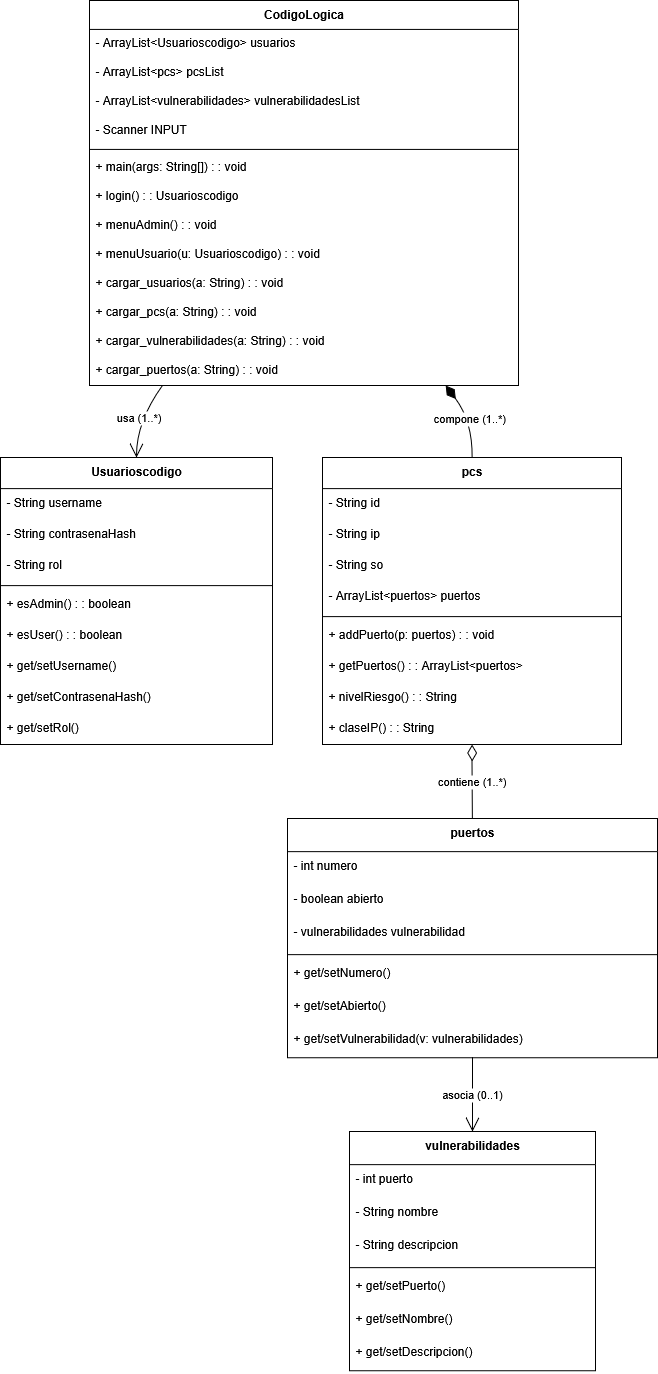

The diagram above was exported from draw.io. Its source (the exported page's mxGraphModel, read from the mxfile embedded in the PNG):
<mxGraphModel dx="940" dy="565" grid="1" gridSize="10" guides="1" tooltips="1" connect="1" arrows="1" fold="1" page="1" pageScale="1" pageWidth="850" pageHeight="1100" math="0" shadow="0">
  <root>
    <mxCell id="0" />
    <mxCell id="1" parent="0" />
    <mxCell id="8ejJ5DdYpwe_OpRQSuxO-1" value="CodigoLogica" style="swimlane;fontStyle=1;align=center;verticalAlign=top;childLayout=stackLayout;horizontal=1;startSize=28.923076923076923;horizontalStack=0;resizeParent=1;resizeParentMax=0;resizeLast=0;collapsible=0;marginBottom=0;" vertex="1" parent="1">
      <mxGeometry x="109" y="20" width="429" height="384.9230769230769" as="geometry" />
    </mxCell>
    <mxCell id="8ejJ5DdYpwe_OpRQSuxO-2" value="- ArrayList&lt;Usuarioscodigo&gt; usuarios" style="text;strokeColor=none;fillColor=none;align=left;verticalAlign=top;spacingLeft=4;spacingRight=4;overflow=hidden;rotatable=0;points=[[0,0.5],[1,0.5]];portConstraint=eastwest;" vertex="1" parent="8ejJ5DdYpwe_OpRQSuxO-1">
      <mxGeometry y="28.923076923076923" width="429" height="29" as="geometry" />
    </mxCell>
    <mxCell id="8ejJ5DdYpwe_OpRQSuxO-3" value="- ArrayList&lt;pcs&gt; pcsList" style="text;strokeColor=none;fillColor=none;align=left;verticalAlign=top;spacingLeft=4;spacingRight=4;overflow=hidden;rotatable=0;points=[[0,0.5],[1,0.5]];portConstraint=eastwest;" vertex="1" parent="8ejJ5DdYpwe_OpRQSuxO-1">
      <mxGeometry y="57.92307692307692" width="429" height="29" as="geometry" />
    </mxCell>
    <mxCell id="8ejJ5DdYpwe_OpRQSuxO-4" value="- ArrayList&lt;vulnerabilidades&gt; vulnerabilidadesList" style="text;strokeColor=none;fillColor=none;align=left;verticalAlign=top;spacingLeft=4;spacingRight=4;overflow=hidden;rotatable=0;points=[[0,0.5],[1,0.5]];portConstraint=eastwest;" vertex="1" parent="8ejJ5DdYpwe_OpRQSuxO-1">
      <mxGeometry y="86.92307692307692" width="429" height="29" as="geometry" />
    </mxCell>
    <mxCell id="8ejJ5DdYpwe_OpRQSuxO-5" value="- Scanner INPUT" style="text;strokeColor=none;fillColor=none;align=left;verticalAlign=top;spacingLeft=4;spacingRight=4;overflow=hidden;rotatable=0;points=[[0,0.5],[1,0.5]];portConstraint=eastwest;" vertex="1" parent="8ejJ5DdYpwe_OpRQSuxO-1">
      <mxGeometry y="115.92307692307692" width="429" height="29" as="geometry" />
    </mxCell>
    <mxCell id="8ejJ5DdYpwe_OpRQSuxO-6" style="line;strokeWidth=1;fillColor=none;align=left;verticalAlign=middle;spacingTop=-1;spacingLeft=3;spacingRight=3;rotatable=0;labelPosition=right;points=[];portConstraint=eastwest;strokeColor=inherit;" vertex="1" parent="8ejJ5DdYpwe_OpRQSuxO-1">
      <mxGeometry y="144.9230769230769" width="429" height="8" as="geometry" />
    </mxCell>
    <mxCell id="8ejJ5DdYpwe_OpRQSuxO-7" value="+ main(args: String[]) : : void" style="text;strokeColor=none;fillColor=none;align=left;verticalAlign=top;spacingLeft=4;spacingRight=4;overflow=hidden;rotatable=0;points=[[0,0.5],[1,0.5]];portConstraint=eastwest;" vertex="1" parent="8ejJ5DdYpwe_OpRQSuxO-1">
      <mxGeometry y="152.9230769230769" width="429" height="29" as="geometry" />
    </mxCell>
    <mxCell id="8ejJ5DdYpwe_OpRQSuxO-8" value="+ login() : : Usuarioscodigo" style="text;strokeColor=none;fillColor=none;align=left;verticalAlign=top;spacingLeft=4;spacingRight=4;overflow=hidden;rotatable=0;points=[[0,0.5],[1,0.5]];portConstraint=eastwest;" vertex="1" parent="8ejJ5DdYpwe_OpRQSuxO-1">
      <mxGeometry y="181.9230769230769" width="429" height="29" as="geometry" />
    </mxCell>
    <mxCell id="8ejJ5DdYpwe_OpRQSuxO-9" value="+ menuAdmin() : : void" style="text;strokeColor=none;fillColor=none;align=left;verticalAlign=top;spacingLeft=4;spacingRight=4;overflow=hidden;rotatable=0;points=[[0,0.5],[1,0.5]];portConstraint=eastwest;" vertex="1" parent="8ejJ5DdYpwe_OpRQSuxO-1">
      <mxGeometry y="210.9230769230769" width="429" height="29" as="geometry" />
    </mxCell>
    <mxCell id="8ejJ5DdYpwe_OpRQSuxO-10" value="+ menuUsuario(u: Usuarioscodigo) : : void" style="text;strokeColor=none;fillColor=none;align=left;verticalAlign=top;spacingLeft=4;spacingRight=4;overflow=hidden;rotatable=0;points=[[0,0.5],[1,0.5]];portConstraint=eastwest;" vertex="1" parent="8ejJ5DdYpwe_OpRQSuxO-1">
      <mxGeometry y="239.9230769230769" width="429" height="29" as="geometry" />
    </mxCell>
    <mxCell id="8ejJ5DdYpwe_OpRQSuxO-11" value="+ cargar_usuarios(a: String) : : void" style="text;strokeColor=none;fillColor=none;align=left;verticalAlign=top;spacingLeft=4;spacingRight=4;overflow=hidden;rotatable=0;points=[[0,0.5],[1,0.5]];portConstraint=eastwest;" vertex="1" parent="8ejJ5DdYpwe_OpRQSuxO-1">
      <mxGeometry y="268.9230769230769" width="429" height="29" as="geometry" />
    </mxCell>
    <mxCell id="8ejJ5DdYpwe_OpRQSuxO-12" value="+ cargar_pcs(a: String) : : void" style="text;strokeColor=none;fillColor=none;align=left;verticalAlign=top;spacingLeft=4;spacingRight=4;overflow=hidden;rotatable=0;points=[[0,0.5],[1,0.5]];portConstraint=eastwest;" vertex="1" parent="8ejJ5DdYpwe_OpRQSuxO-1">
      <mxGeometry y="297.9230769230769" width="429" height="29" as="geometry" />
    </mxCell>
    <mxCell id="8ejJ5DdYpwe_OpRQSuxO-13" value="+ cargar_vulnerabilidades(a: String) : : void" style="text;strokeColor=none;fillColor=none;align=left;verticalAlign=top;spacingLeft=4;spacingRight=4;overflow=hidden;rotatable=0;points=[[0,0.5],[1,0.5]];portConstraint=eastwest;" vertex="1" parent="8ejJ5DdYpwe_OpRQSuxO-1">
      <mxGeometry y="326.9230769230769" width="429" height="29" as="geometry" />
    </mxCell>
    <mxCell id="8ejJ5DdYpwe_OpRQSuxO-14" value="+ cargar_puertos(a: String) : : void" style="text;strokeColor=none;fillColor=none;align=left;verticalAlign=top;spacingLeft=4;spacingRight=4;overflow=hidden;rotatable=0;points=[[0,0.5],[1,0.5]];portConstraint=eastwest;" vertex="1" parent="8ejJ5DdYpwe_OpRQSuxO-1">
      <mxGeometry y="355.9230769230769" width="429" height="29" as="geometry" />
    </mxCell>
    <mxCell id="8ejJ5DdYpwe_OpRQSuxO-15" value="Usuarioscodigo" style="swimlane;fontStyle=1;align=center;verticalAlign=top;childLayout=stackLayout;horizontal=1;startSize=31.11111111111111;horizontalStack=0;resizeParent=1;resizeParentMax=0;resizeLast=0;collapsible=0;marginBottom=0;" vertex="1" parent="1">
      <mxGeometry x="20" y="477" width="272" height="287.1111111111111" as="geometry" />
    </mxCell>
    <mxCell id="8ejJ5DdYpwe_OpRQSuxO-16" value="- String username" style="text;strokeColor=none;fillColor=none;align=left;verticalAlign=top;spacingLeft=4;spacingRight=4;overflow=hidden;rotatable=0;points=[[0,0.5],[1,0.5]];portConstraint=eastwest;" vertex="1" parent="8ejJ5DdYpwe_OpRQSuxO-15">
      <mxGeometry y="31.11111111111111" width="272" height="31" as="geometry" />
    </mxCell>
    <mxCell id="8ejJ5DdYpwe_OpRQSuxO-17" value="- String contrasenaHash" style="text;strokeColor=none;fillColor=none;align=left;verticalAlign=top;spacingLeft=4;spacingRight=4;overflow=hidden;rotatable=0;points=[[0,0.5],[1,0.5]];portConstraint=eastwest;" vertex="1" parent="8ejJ5DdYpwe_OpRQSuxO-15">
      <mxGeometry y="62.111111111111114" width="272" height="31" as="geometry" />
    </mxCell>
    <mxCell id="8ejJ5DdYpwe_OpRQSuxO-18" value="- String rol" style="text;strokeColor=none;fillColor=none;align=left;verticalAlign=top;spacingLeft=4;spacingRight=4;overflow=hidden;rotatable=0;points=[[0,0.5],[1,0.5]];portConstraint=eastwest;" vertex="1" parent="8ejJ5DdYpwe_OpRQSuxO-15">
      <mxGeometry y="93.11111111111111" width="272" height="31" as="geometry" />
    </mxCell>
    <mxCell id="8ejJ5DdYpwe_OpRQSuxO-19" style="line;strokeWidth=1;fillColor=none;align=left;verticalAlign=middle;spacingTop=-1;spacingLeft=3;spacingRight=3;rotatable=0;labelPosition=right;points=[];portConstraint=eastwest;strokeColor=inherit;" vertex="1" parent="8ejJ5DdYpwe_OpRQSuxO-15">
      <mxGeometry y="124.11111111111111" width="272" height="8" as="geometry" />
    </mxCell>
    <mxCell id="8ejJ5DdYpwe_OpRQSuxO-20" value="+ esAdmin() : : boolean" style="text;strokeColor=none;fillColor=none;align=left;verticalAlign=top;spacingLeft=4;spacingRight=4;overflow=hidden;rotatable=0;points=[[0,0.5],[1,0.5]];portConstraint=eastwest;" vertex="1" parent="8ejJ5DdYpwe_OpRQSuxO-15">
      <mxGeometry y="132.11111111111111" width="272" height="31" as="geometry" />
    </mxCell>
    <mxCell id="8ejJ5DdYpwe_OpRQSuxO-21" value="+ esUser() : : boolean" style="text;strokeColor=none;fillColor=none;align=left;verticalAlign=top;spacingLeft=4;spacingRight=4;overflow=hidden;rotatable=0;points=[[0,0.5],[1,0.5]];portConstraint=eastwest;" vertex="1" parent="8ejJ5DdYpwe_OpRQSuxO-15">
      <mxGeometry y="163.11111111111111" width="272" height="31" as="geometry" />
    </mxCell>
    <mxCell id="8ejJ5DdYpwe_OpRQSuxO-22" value="+ get/setUsername()" style="text;strokeColor=none;fillColor=none;align=left;verticalAlign=top;spacingLeft=4;spacingRight=4;overflow=hidden;rotatable=0;points=[[0,0.5],[1,0.5]];portConstraint=eastwest;" vertex="1" parent="8ejJ5DdYpwe_OpRQSuxO-15">
      <mxGeometry y="194.11111111111111" width="272" height="31" as="geometry" />
    </mxCell>
    <mxCell id="8ejJ5DdYpwe_OpRQSuxO-23" value="+ get/setContrasenaHash()" style="text;strokeColor=none;fillColor=none;align=left;verticalAlign=top;spacingLeft=4;spacingRight=4;overflow=hidden;rotatable=0;points=[[0,0.5],[1,0.5]];portConstraint=eastwest;" vertex="1" parent="8ejJ5DdYpwe_OpRQSuxO-15">
      <mxGeometry y="225.11111111111111" width="272" height="31" as="geometry" />
    </mxCell>
    <mxCell id="8ejJ5DdYpwe_OpRQSuxO-24" value="+ get/setRol()" style="text;strokeColor=none;fillColor=none;align=left;verticalAlign=top;spacingLeft=4;spacingRight=4;overflow=hidden;rotatable=0;points=[[0,0.5],[1,0.5]];portConstraint=eastwest;" vertex="1" parent="8ejJ5DdYpwe_OpRQSuxO-15">
      <mxGeometry y="256.1111111111111" width="272" height="31" as="geometry" />
    </mxCell>
    <mxCell id="8ejJ5DdYpwe_OpRQSuxO-25" value="pcs" style="swimlane;fontStyle=1;align=center;verticalAlign=top;childLayout=stackLayout;horizontal=1;startSize=31.11111111111111;horizontalStack=0;resizeParent=1;resizeParentMax=0;resizeLast=0;collapsible=0;marginBottom=0;" vertex="1" parent="1">
      <mxGeometry x="342" y="477" width="299" height="287.1111111111111" as="geometry" />
    </mxCell>
    <mxCell id="8ejJ5DdYpwe_OpRQSuxO-26" value="- String id" style="text;strokeColor=none;fillColor=none;align=left;verticalAlign=top;spacingLeft=4;spacingRight=4;overflow=hidden;rotatable=0;points=[[0,0.5],[1,0.5]];portConstraint=eastwest;" vertex="1" parent="8ejJ5DdYpwe_OpRQSuxO-25">
      <mxGeometry y="31.11111111111111" width="299" height="31" as="geometry" />
    </mxCell>
    <mxCell id="8ejJ5DdYpwe_OpRQSuxO-27" value="- String ip" style="text;strokeColor=none;fillColor=none;align=left;verticalAlign=top;spacingLeft=4;spacingRight=4;overflow=hidden;rotatable=0;points=[[0,0.5],[1,0.5]];portConstraint=eastwest;" vertex="1" parent="8ejJ5DdYpwe_OpRQSuxO-25">
      <mxGeometry y="62.111111111111114" width="299" height="31" as="geometry" />
    </mxCell>
    <mxCell id="8ejJ5DdYpwe_OpRQSuxO-28" value="- String so" style="text;strokeColor=none;fillColor=none;align=left;verticalAlign=top;spacingLeft=4;spacingRight=4;overflow=hidden;rotatable=0;points=[[0,0.5],[1,0.5]];portConstraint=eastwest;" vertex="1" parent="8ejJ5DdYpwe_OpRQSuxO-25">
      <mxGeometry y="93.11111111111111" width="299" height="31" as="geometry" />
    </mxCell>
    <mxCell id="8ejJ5DdYpwe_OpRQSuxO-29" value="- ArrayList&lt;puertos&gt; puertos" style="text;strokeColor=none;fillColor=none;align=left;verticalAlign=top;spacingLeft=4;spacingRight=4;overflow=hidden;rotatable=0;points=[[0,0.5],[1,0.5]];portConstraint=eastwest;" vertex="1" parent="8ejJ5DdYpwe_OpRQSuxO-25">
      <mxGeometry y="124.11111111111111" width="299" height="31" as="geometry" />
    </mxCell>
    <mxCell id="8ejJ5DdYpwe_OpRQSuxO-30" style="line;strokeWidth=1;fillColor=none;align=left;verticalAlign=middle;spacingTop=-1;spacingLeft=3;spacingRight=3;rotatable=0;labelPosition=right;points=[];portConstraint=eastwest;strokeColor=inherit;" vertex="1" parent="8ejJ5DdYpwe_OpRQSuxO-25">
      <mxGeometry y="155.11111111111111" width="299" height="8" as="geometry" />
    </mxCell>
    <mxCell id="8ejJ5DdYpwe_OpRQSuxO-31" value="+ addPuerto(p: puertos) : : void" style="text;strokeColor=none;fillColor=none;align=left;verticalAlign=top;spacingLeft=4;spacingRight=4;overflow=hidden;rotatable=0;points=[[0,0.5],[1,0.5]];portConstraint=eastwest;" vertex="1" parent="8ejJ5DdYpwe_OpRQSuxO-25">
      <mxGeometry y="163.11111111111111" width="299" height="31" as="geometry" />
    </mxCell>
    <mxCell id="8ejJ5DdYpwe_OpRQSuxO-32" value="+ getPuertos() : : ArrayList&lt;puertos&gt;" style="text;strokeColor=none;fillColor=none;align=left;verticalAlign=top;spacingLeft=4;spacingRight=4;overflow=hidden;rotatable=0;points=[[0,0.5],[1,0.5]];portConstraint=eastwest;" vertex="1" parent="8ejJ5DdYpwe_OpRQSuxO-25">
      <mxGeometry y="194.11111111111111" width="299" height="31" as="geometry" />
    </mxCell>
    <mxCell id="8ejJ5DdYpwe_OpRQSuxO-33" value="+ nivelRiesgo() : : String" style="text;strokeColor=none;fillColor=none;align=left;verticalAlign=top;spacingLeft=4;spacingRight=4;overflow=hidden;rotatable=0;points=[[0,0.5],[1,0.5]];portConstraint=eastwest;" vertex="1" parent="8ejJ5DdYpwe_OpRQSuxO-25">
      <mxGeometry y="225.11111111111111" width="299" height="31" as="geometry" />
    </mxCell>
    <mxCell id="8ejJ5DdYpwe_OpRQSuxO-34" value="+ claseIP() : : String" style="text;strokeColor=none;fillColor=none;align=left;verticalAlign=top;spacingLeft=4;spacingRight=4;overflow=hidden;rotatable=0;points=[[0,0.5],[1,0.5]];portConstraint=eastwest;" vertex="1" parent="8ejJ5DdYpwe_OpRQSuxO-25">
      <mxGeometry y="256.1111111111111" width="299" height="31" as="geometry" />
    </mxCell>
    <mxCell id="8ejJ5DdYpwe_OpRQSuxO-35" value="puertos" style="swimlane;fontStyle=1;align=center;verticalAlign=top;childLayout=stackLayout;horizontal=1;startSize=33.142857142857146;horizontalStack=0;resizeParent=1;resizeParentMax=0;resizeLast=0;collapsible=0;marginBottom=0;" vertex="1" parent="1">
      <mxGeometry x="307" y="838" width="370" height="239.14285714285714" as="geometry" />
    </mxCell>
    <mxCell id="8ejJ5DdYpwe_OpRQSuxO-36" value="- int numero" style="text;strokeColor=none;fillColor=none;align=left;verticalAlign=top;spacingLeft=4;spacingRight=4;overflow=hidden;rotatable=0;points=[[0,0.5],[1,0.5]];portConstraint=eastwest;" vertex="1" parent="8ejJ5DdYpwe_OpRQSuxO-35">
      <mxGeometry y="33.142857142857146" width="370" height="33" as="geometry" />
    </mxCell>
    <mxCell id="8ejJ5DdYpwe_OpRQSuxO-37" value="- boolean abierto" style="text;strokeColor=none;fillColor=none;align=left;verticalAlign=top;spacingLeft=4;spacingRight=4;overflow=hidden;rotatable=0;points=[[0,0.5],[1,0.5]];portConstraint=eastwest;" vertex="1" parent="8ejJ5DdYpwe_OpRQSuxO-35">
      <mxGeometry y="66.14285714285714" width="370" height="33" as="geometry" />
    </mxCell>
    <mxCell id="8ejJ5DdYpwe_OpRQSuxO-38" value="- vulnerabilidades vulnerabilidad" style="text;strokeColor=none;fillColor=none;align=left;verticalAlign=top;spacingLeft=4;spacingRight=4;overflow=hidden;rotatable=0;points=[[0,0.5],[1,0.5]];portConstraint=eastwest;" vertex="1" parent="8ejJ5DdYpwe_OpRQSuxO-35">
      <mxGeometry y="99.14285714285714" width="370" height="33" as="geometry" />
    </mxCell>
    <mxCell id="8ejJ5DdYpwe_OpRQSuxO-39" style="line;strokeWidth=1;fillColor=none;align=left;verticalAlign=middle;spacingTop=-1;spacingLeft=3;spacingRight=3;rotatable=0;labelPosition=right;points=[];portConstraint=eastwest;strokeColor=inherit;" vertex="1" parent="8ejJ5DdYpwe_OpRQSuxO-35">
      <mxGeometry y="132.14285714285714" width="370" height="8" as="geometry" />
    </mxCell>
    <mxCell id="8ejJ5DdYpwe_OpRQSuxO-40" value="+ get/setNumero()" style="text;strokeColor=none;fillColor=none;align=left;verticalAlign=top;spacingLeft=4;spacingRight=4;overflow=hidden;rotatable=0;points=[[0,0.5],[1,0.5]];portConstraint=eastwest;" vertex="1" parent="8ejJ5DdYpwe_OpRQSuxO-35">
      <mxGeometry y="140.14285714285714" width="370" height="33" as="geometry" />
    </mxCell>
    <mxCell id="8ejJ5DdYpwe_OpRQSuxO-41" value="+ get/setAbierto()" style="text;strokeColor=none;fillColor=none;align=left;verticalAlign=top;spacingLeft=4;spacingRight=4;overflow=hidden;rotatable=0;points=[[0,0.5],[1,0.5]];portConstraint=eastwest;" vertex="1" parent="8ejJ5DdYpwe_OpRQSuxO-35">
      <mxGeometry y="173.14285714285714" width="370" height="33" as="geometry" />
    </mxCell>
    <mxCell id="8ejJ5DdYpwe_OpRQSuxO-42" value="+ get/setVulnerabilidad(v: vulnerabilidades)" style="text;strokeColor=none;fillColor=none;align=left;verticalAlign=top;spacingLeft=4;spacingRight=4;overflow=hidden;rotatable=0;points=[[0,0.5],[1,0.5]];portConstraint=eastwest;" vertex="1" parent="8ejJ5DdYpwe_OpRQSuxO-35">
      <mxGeometry y="206.14285714285714" width="370" height="33" as="geometry" />
    </mxCell>
    <mxCell id="8ejJ5DdYpwe_OpRQSuxO-43" value="vulnerabilidades" style="swimlane;fontStyle=1;align=center;verticalAlign=top;childLayout=stackLayout;horizontal=1;startSize=33.142857142857146;horizontalStack=0;resizeParent=1;resizeParentMax=0;resizeLast=0;collapsible=0;marginBottom=0;" vertex="1" parent="1">
      <mxGeometry x="369" y="1151" width="246" height="239.14285714285714" as="geometry" />
    </mxCell>
    <mxCell id="8ejJ5DdYpwe_OpRQSuxO-44" value="- int puerto" style="text;strokeColor=none;fillColor=none;align=left;verticalAlign=top;spacingLeft=4;spacingRight=4;overflow=hidden;rotatable=0;points=[[0,0.5],[1,0.5]];portConstraint=eastwest;" vertex="1" parent="8ejJ5DdYpwe_OpRQSuxO-43">
      <mxGeometry y="33.142857142857146" width="246" height="33" as="geometry" />
    </mxCell>
    <mxCell id="8ejJ5DdYpwe_OpRQSuxO-45" value="- String nombre" style="text;strokeColor=none;fillColor=none;align=left;verticalAlign=top;spacingLeft=4;spacingRight=4;overflow=hidden;rotatable=0;points=[[0,0.5],[1,0.5]];portConstraint=eastwest;" vertex="1" parent="8ejJ5DdYpwe_OpRQSuxO-43">
      <mxGeometry y="66.14285714285714" width="246" height="33" as="geometry" />
    </mxCell>
    <mxCell id="8ejJ5DdYpwe_OpRQSuxO-46" value="- String descripcion" style="text;strokeColor=none;fillColor=none;align=left;verticalAlign=top;spacingLeft=4;spacingRight=4;overflow=hidden;rotatable=0;points=[[0,0.5],[1,0.5]];portConstraint=eastwest;" vertex="1" parent="8ejJ5DdYpwe_OpRQSuxO-43">
      <mxGeometry y="99.14285714285714" width="246" height="33" as="geometry" />
    </mxCell>
    <mxCell id="8ejJ5DdYpwe_OpRQSuxO-47" style="line;strokeWidth=1;fillColor=none;align=left;verticalAlign=middle;spacingTop=-1;spacingLeft=3;spacingRight=3;rotatable=0;labelPosition=right;points=[];portConstraint=eastwest;strokeColor=inherit;" vertex="1" parent="8ejJ5DdYpwe_OpRQSuxO-43">
      <mxGeometry y="132.14285714285714" width="246" height="8" as="geometry" />
    </mxCell>
    <mxCell id="8ejJ5DdYpwe_OpRQSuxO-48" value="+ get/setPuerto()" style="text;strokeColor=none;fillColor=none;align=left;verticalAlign=top;spacingLeft=4;spacingRight=4;overflow=hidden;rotatable=0;points=[[0,0.5],[1,0.5]];portConstraint=eastwest;" vertex="1" parent="8ejJ5DdYpwe_OpRQSuxO-43">
      <mxGeometry y="140.14285714285714" width="246" height="33" as="geometry" />
    </mxCell>
    <mxCell id="8ejJ5DdYpwe_OpRQSuxO-49" value="+ get/setNombre()" style="text;strokeColor=none;fillColor=none;align=left;verticalAlign=top;spacingLeft=4;spacingRight=4;overflow=hidden;rotatable=0;points=[[0,0.5],[1,0.5]];portConstraint=eastwest;" vertex="1" parent="8ejJ5DdYpwe_OpRQSuxO-43">
      <mxGeometry y="173.14285714285714" width="246" height="33" as="geometry" />
    </mxCell>
    <mxCell id="8ejJ5DdYpwe_OpRQSuxO-50" value="+ get/setDescripcion()" style="text;strokeColor=none;fillColor=none;align=left;verticalAlign=top;spacingLeft=4;spacingRight=4;overflow=hidden;rotatable=0;points=[[0,0.5],[1,0.5]];portConstraint=eastwest;" vertex="1" parent="8ejJ5DdYpwe_OpRQSuxO-43">
      <mxGeometry y="206.14285714285714" width="246" height="33" as="geometry" />
    </mxCell>
    <mxCell id="8ejJ5DdYpwe_OpRQSuxO-51" value="usa (1..*)" style="curved=1;startArrow=none;endArrow=open;endSize=12;exitX=0.17;exitY=1;entryX=0.5;entryY=0;rounded=0;" edge="1" parent="1" source="8ejJ5DdYpwe_OpRQSuxO-1" target="8ejJ5DdYpwe_OpRQSuxO-15">
      <mxGeometry relative="1" as="geometry">
        <Array as="points">
          <mxPoint x="156" y="441" />
        </Array>
      </mxGeometry>
    </mxCell>
    <mxCell id="8ejJ5DdYpwe_OpRQSuxO-52" value="compone (1..*)" style="curved=1;startArrow=diamondThin;startSize=14;startFill=1;endArrow=none;exitX=0.83;exitY=1;entryX=0.5;entryY=0;rounded=0;" edge="1" parent="1" source="8ejJ5DdYpwe_OpRQSuxO-1" target="8ejJ5DdYpwe_OpRQSuxO-25">
      <mxGeometry relative="1" as="geometry">
        <Array as="points">
          <mxPoint x="492" y="441" />
        </Array>
      </mxGeometry>
    </mxCell>
    <mxCell id="8ejJ5DdYpwe_OpRQSuxO-53" value="contiene (1..*)" style="curved=1;startArrow=diamondThin;startSize=14;startFill=0;endArrow=none;exitX=0.5;exitY=1;entryX=0.5;entryY=0;rounded=0;" edge="1" parent="1" source="8ejJ5DdYpwe_OpRQSuxO-25" target="8ejJ5DdYpwe_OpRQSuxO-35">
      <mxGeometry relative="1" as="geometry">
        <Array as="points" />
      </mxGeometry>
    </mxCell>
    <mxCell id="8ejJ5DdYpwe_OpRQSuxO-54" value="asocia (0..1)" style="curved=1;startArrow=none;endArrow=open;endSize=12;exitX=0.5;exitY=1;entryX=0.5;entryY=0;rounded=0;" edge="1" parent="1" source="8ejJ5DdYpwe_OpRQSuxO-35" target="8ejJ5DdYpwe_OpRQSuxO-43">
      <mxGeometry relative="1" as="geometry">
        <Array as="points" />
      </mxGeometry>
    </mxCell>
  </root>
</mxGraphModel>